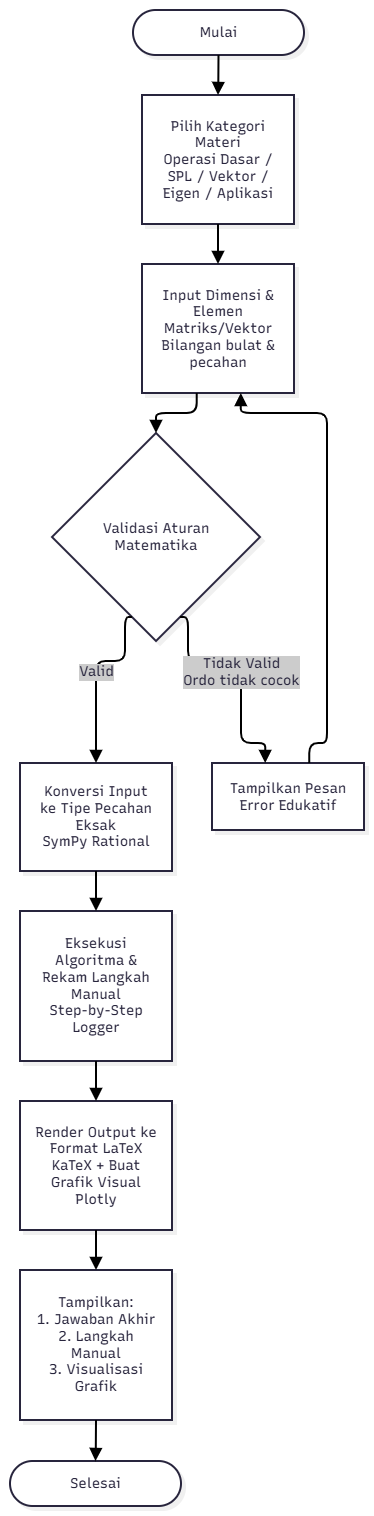

The diagram above was exported from draw.io. Its source (the exported page's mxGraphModel, read from the mxfile embedded in the PNG):
<mxGraphModel dx="978" dy="632" grid="1" gridSize="10" guides="1" tooltips="1" connect="1" arrows="1" fold="1" page="1" pageScale="1" pageWidth="827" pageHeight="1169" math="0" shadow="0">
  <root>
    <mxCell id="0" />
    <mxCell id="1" parent="0" />
    <UserObject label="" mermaidData="{&#10;  &quot;data&quot;: &quot;flowchart TD\n  Start([Mulai]) --&gt; Category[\&quot;Pilih Kategori Materi&lt;br/&gt;Operasi Dasar / SPL / Vektor / Eigen / Aplikasi\&quot;]\n  Category --&gt; Input[\&quot;Input Dimensi &amp; Elemen Matriks/Vektor&lt;br/&gt;Bilangan bulat &amp; pecahan\&quot;]\n  Input --&gt; Validate{\&quot;Validasi Aturan Matematika\&quot;}\n  Validate --&gt;|Tidak Valid&lt;br/&gt;Ordo tidak cocok| Error[\&quot;Tampilkan Pesan Error Edukatif\&quot;]\n  Error --&gt; Input\n  Validate --&gt;|Valid| Rational[\&quot;Konversi Input ke Tipe Pecahan Eksak&lt;br/&gt;SymPy Rational\&quot;]\n  Rational --&gt; Algorithm[\&quot;Eksekusi Algoritma &amp; Rekam Langkah Manual&lt;br/&gt;Step-by-Step Logger\&quot;]\n  Algorithm --&gt; Render[\&quot;Render Output ke Format LaTeX&lt;br/&gt;KaTeX + Buat Grafik Visual&lt;br/&gt;Plotly\&quot;]\n  Render --&gt; Display[\&quot;Tampilkan:&lt;br/&gt;1. Jawaban Akhir&lt;br/&gt;2. Langkah Manual&lt;br/&gt;3. Visualisasi Grafik\&quot;]\n  Display --&gt; Finish([Selesai])\n\n\n  class Category,Input,Rational,Algorithm,Render,Display process\n  class Validate decision\n  class Error error\n  class Start,Finish terminal&quot;,&#10;  &quot;config&quot;: null,&#10;  &quot;version&quot;: &quot;12&quot;&#10;}" id="G5diToHB7-rKxm_EZKrr-1">
      <mxCell connectable="0" parent="1" style="group;transparentBounds=1;editIcon=1;lockedGroup=0;groupPadding=10;" vertex="1">
        <mxGeometry as="geometry" />
      </mxCell>
    </UserObject>
    <UserObject label="Mulai" mermaidId="n:Start" mermaidBaseStyle="html=1;rounded=1;whiteSpace=wrap;arcSize=50;strokeWidth=2;fillColor=#ffffff;strokeColor=#28253D;fontColor=#28253D;fontFamily=Recursive;fontSize=14;shadow=1;shadowColor=#000000;shadowOffsetX=4;shadowOffsetY=4;shadowBlur=0;shadowOpacity=6;" mermaidBaseValue="Mulai" id="G5diToHB7-rKxm_EZKrr-2">
      <mxCell parent="G5diToHB7-rKxm_EZKrr-1" style="html=1;rounded=1;whiteSpace=wrap;arcSize=50;strokeWidth=2;fillColor=#ffffff;strokeColor=#28253D;fontColor=#28253D;fontFamily=Recursive;fontSize=14;shadow=1;shadowColor=#000000;shadowOffsetX=4;shadowOffsetY=4;shadowBlur=0;shadowOpacity=6;fontSource=https%3A%2F%2Ffonts.googleapis.com%2Fcss%3Ffamily%3DRecursive;" vertex="1">
        <mxGeometry height="45" width="171" x="393" y="60" as="geometry" />
      </mxCell>
    </UserObject>
    <UserObject label="Pilih Kategori Materi&#10;Operasi Dasar / SPL / Vektor / Eigen / Aplikasi" mermaidId="n:Category" mermaidBaseStyle="html=1;whiteSpace=wrap;strokeWidth=2;fillColor=#ffffff;strokeColor=#28253D;fontColor=#28253D;fontFamily=Recursive;fontSize=14;shadow=1;shadowColor=#000000;shadowOffsetX=4;shadowOffsetY=4;shadowBlur=0;shadowOpacity=6;" mermaidBaseValue="Pilih Kategori Materi&#10;Operasi Dasar / SPL / Vektor / Eigen / Aplikasi" id="G5diToHB7-rKxm_EZKrr-3">
      <mxCell parent="G5diToHB7-rKxm_EZKrr-1" style="html=1;whiteSpace=wrap;strokeWidth=2;fillColor=#ffffff;strokeColor=#28253D;fontColor=#28253D;fontFamily=Recursive;fontSize=14;shadow=1;shadowColor=#000000;shadowOffsetX=4;shadowOffsetY=4;shadowBlur=0;shadowOpacity=6;labelWidth=120;fontSource=https%3A%2F%2Ffonts.googleapis.com%2Fcss%3Ffamily%3DRecursive;" vertex="1">
        <mxGeometry height="129" width="152" x="402" y="145" as="geometry" />
      </mxCell>
    </UserObject>
    <UserObject label="Input Dimensi &amp; Elemen Matriks/Vektor&#10;Bilangan bulat &amp; pecahan" mermaidId="n:Input" mermaidBaseStyle="html=1;whiteSpace=wrap;strokeWidth=2;fillColor=#ffffff;strokeColor=#28253D;fontColor=#28253D;fontFamily=Recursive;fontSize=14;shadow=1;shadowColor=#000000;shadowOffsetX=4;shadowOffsetY=4;shadowBlur=0;shadowOpacity=6;" mermaidBaseValue="Input Dimensi &amp; Elemen Matriks/Vektor&#10;Bilangan bulat &amp; pecahan" id="G5diToHB7-rKxm_EZKrr-4">
      <mxCell parent="G5diToHB7-rKxm_EZKrr-1" style="html=1;whiteSpace=wrap;strokeWidth=2;fillColor=#ffffff;strokeColor=#28253D;fontColor=#28253D;fontFamily=Recursive;fontSize=14;shadow=1;shadowColor=#000000;shadowOffsetX=4;shadowOffsetY=4;shadowBlur=0;shadowOpacity=6;labelWidth=120;fontSource=https%3A%2F%2Ffonts.googleapis.com%2Fcss%3Ffamily%3DRecursive;" vertex="1">
        <mxGeometry height="129" width="152" x="402" y="314" as="geometry" />
      </mxCell>
    </UserObject>
    <UserObject label="Validasi Aturan Matematika" mermaidId="n:Validate" mermaidBaseStyle="rhombus;html=1;strokeWidth=2;whiteSpace=wrap;fillColor=#ffffff;strokeColor=#28253D;fontColor=#28253D;fontFamily=Recursive;fontSize=14;shadow=1;shadowColor=#000000;shadowOffsetX=4;shadowOffsetY=4;shadowBlur=0;shadowOpacity=6;" mermaidBaseValue="Validasi Aturan Matematika" id="G5diToHB7-rKxm_EZKrr-5">
      <mxCell parent="G5diToHB7-rKxm_EZKrr-1" style="rhombus;html=1;strokeWidth=2;whiteSpace=wrap;fillColor=#ffffff;strokeColor=#28253D;fontColor=#28253D;fontFamily=Recursive;fontSize=14;shadow=1;shadowColor=#000000;shadowOffsetX=4;shadowOffsetY=4;shadowBlur=0;shadowOpacity=6;labelWidth=120;fontSource=https%3A%2F%2Ffonts.googleapis.com%2Fcss%3Ffamily%3DRecursive;" vertex="1">
        <mxGeometry height="208" width="208" x="312" y="483" as="geometry" />
      </mxCell>
    </UserObject>
    <UserObject label="Tampilkan Pesan Error Edukatif" mermaidId="n:Error" mermaidBaseStyle="html=1;whiteSpace=wrap;strokeWidth=2;fillColor=#ffffff;strokeColor=#28253D;fontColor=#28253D;fontFamily=Recursive;fontSize=14;shadow=1;shadowColor=#000000;shadowOffsetX=4;shadowOffsetY=4;shadowBlur=0;shadowOpacity=6;" mermaidBaseValue="Tampilkan Pesan Error Edukatif" id="G5diToHB7-rKxm_EZKrr-6">
      <mxCell parent="G5diToHB7-rKxm_EZKrr-1" style="html=1;whiteSpace=wrap;strokeWidth=2;fillColor=#ffffff;strokeColor=#28253D;fontColor=#28253D;fontFamily=Recursive;fontSize=14;shadow=1;shadowColor=#000000;shadowOffsetX=4;shadowOffsetY=4;shadowBlur=0;shadowOpacity=6;labelWidth=120;fontSource=https%3A%2F%2Ffonts.googleapis.com%2Fcss%3Ffamily%3DRecursive;" vertex="1">
        <mxGeometry height="67" width="152" x="472" y="813" as="geometry" />
      </mxCell>
    </UserObject>
    <UserObject label="Konversi Input ke Tipe Pecahan Eksak&#10;SymPy Rational" mermaidId="n:Rational" mermaidBaseStyle="html=1;whiteSpace=wrap;strokeWidth=2;fillColor=#ffffff;strokeColor=#28253D;fontColor=#28253D;fontFamily=Recursive;fontSize=14;shadow=1;shadowColor=#000000;shadowOffsetX=4;shadowOffsetY=4;shadowBlur=0;shadowOpacity=6;" mermaidBaseValue="Konversi Input ke Tipe Pecahan Eksak&#10;SymPy Rational" id="G5diToHB7-rKxm_EZKrr-7">
      <mxCell parent="G5diToHB7-rKxm_EZKrr-1" style="html=1;whiteSpace=wrap;strokeWidth=2;fillColor=#ffffff;strokeColor=#28253D;fontColor=#28253D;fontFamily=Recursive;fontSize=14;shadow=1;shadowColor=#000000;shadowOffsetX=4;shadowOffsetY=4;shadowBlur=0;shadowOpacity=6;labelWidth=120;fontSource=https%3A%2F%2Ffonts.googleapis.com%2Fcss%3Ffamily%3DRecursive;" vertex="1">
        <mxGeometry height="108" width="152" x="280" y="813" as="geometry" />
      </mxCell>
    </UserObject>
    <UserObject label="Eksekusi Algoritma &amp; Rekam Langkah Manual&#10;Step-by-Step Logger" mermaidId="n:Algorithm" mermaidBaseStyle="html=1;whiteSpace=wrap;strokeWidth=2;fillColor=#ffffff;strokeColor=#28253D;fontColor=#28253D;fontFamily=Recursive;fontSize=14;shadow=1;shadowColor=#000000;shadowOffsetX=4;shadowOffsetY=4;shadowBlur=0;shadowOpacity=6;" mermaidBaseValue="Eksekusi Algoritma &amp; Rekam Langkah Manual&#10;Step-by-Step Logger" id="G5diToHB7-rKxm_EZKrr-8">
      <mxCell parent="G5diToHB7-rKxm_EZKrr-1" style="html=1;whiteSpace=wrap;strokeWidth=2;fillColor=#ffffff;strokeColor=#28253D;fontColor=#28253D;fontFamily=Recursive;fontSize=14;shadow=1;shadowColor=#000000;shadowOffsetX=4;shadowOffsetY=4;shadowBlur=0;shadowOpacity=6;labelWidth=120;fontSource=https%3A%2F%2Ffonts.googleapis.com%2Fcss%3Ffamily%3DRecursive;" vertex="1">
        <mxGeometry height="150" width="152" x="280" y="961" as="geometry" />
      </mxCell>
    </UserObject>
    <UserObject label="Render Output ke Format LaTeX&#10;KaTeX + Buat Grafik Visual&#10;Plotly" mermaidId="n:Render" mermaidBaseStyle="html=1;whiteSpace=wrap;strokeWidth=2;fillColor=#ffffff;strokeColor=#28253D;fontColor=#28253D;fontFamily=Recursive;fontSize=14;shadow=1;shadowColor=#000000;shadowOffsetX=4;shadowOffsetY=4;shadowBlur=0;shadowOpacity=6;" mermaidBaseValue="Render Output ke Format LaTeX&#10;KaTeX + Buat Grafik Visual&#10;Plotly" id="G5diToHB7-rKxm_EZKrr-9">
      <mxCell parent="G5diToHB7-rKxm_EZKrr-1" style="html=1;whiteSpace=wrap;strokeWidth=2;fillColor=#ffffff;strokeColor=#28253D;fontColor=#28253D;fontFamily=Recursive;fontSize=14;shadow=1;shadowColor=#000000;shadowOffsetX=4;shadowOffsetY=4;shadowBlur=0;shadowOpacity=6;labelWidth=120;fontSource=https%3A%2F%2Ffonts.googleapis.com%2Fcss%3Ffamily%3DRecursive;" vertex="1">
        <mxGeometry height="129" width="152" x="280" y="1151" as="geometry" />
      </mxCell>
    </UserObject>
    <UserObject label="Tampilkan:&#10;1. Jawaban Akhir&#10;2. Langkah Manual&#10;3. Visualisasi Grafik" mermaidId="n:Display" mermaidBaseStyle="html=1;whiteSpace=wrap;strokeWidth=2;fillColor=#ffffff;strokeColor=#28253D;fontColor=#28253D;fontFamily=Recursive;fontSize=14;shadow=1;shadowColor=#000000;shadowOffsetX=4;shadowOffsetY=4;shadowBlur=0;shadowOpacity=6;" mermaidBaseValue="Tampilkan:&#10;1. Jawaban Akhir&#10;2. Langkah Manual&#10;3. Visualisasi Grafik" id="G5diToHB7-rKxm_EZKrr-10">
      <mxCell parent="G5diToHB7-rKxm_EZKrr-1" style="html=1;whiteSpace=wrap;strokeWidth=2;fillColor=#ffffff;strokeColor=#28253D;fontColor=#28253D;fontFamily=Recursive;fontSize=14;shadow=1;shadowColor=#000000;shadowOffsetX=4;shadowOffsetY=4;shadowBlur=0;shadowOpacity=6;labelWidth=120;fontSource=https%3A%2F%2Ffonts.googleapis.com%2Fcss%3Ffamily%3DRecursive;" vertex="1">
        <mxGeometry height="150" width="152" x="280" y="1320" as="geometry" />
      </mxCell>
    </UserObject>
    <UserObject label="Selesai" mermaidId="n:Finish" mermaidBaseStyle="html=1;rounded=1;whiteSpace=wrap;arcSize=50;strokeWidth=2;fillColor=#ffffff;strokeColor=#28253D;fontColor=#28253D;fontFamily=Recursive;fontSize=14;shadow=1;shadowColor=#000000;shadowOffsetX=4;shadowOffsetY=4;shadowBlur=0;shadowOpacity=6;" mermaidBaseValue="Selesai" id="G5diToHB7-rKxm_EZKrr-11">
      <mxCell parent="G5diToHB7-rKxm_EZKrr-1" style="html=1;rounded=1;whiteSpace=wrap;arcSize=50;strokeWidth=2;fillColor=#ffffff;strokeColor=#28253D;fontColor=#28253D;fontFamily=Recursive;fontSize=14;shadow=1;shadowColor=#000000;shadowOffsetX=4;shadowOffsetY=4;shadowBlur=0;shadowOpacity=6;fontSource=https%3A%2F%2Ffonts.googleapis.com%2Fcss%3Ffamily%3DRecursive;" vertex="1">
        <mxGeometry height="45" width="171" x="270" y="1511" as="geometry" />
      </mxCell>
    </UserObject>
    <UserObject label="" mermaidId="e:Start-&gt;Category#0" mermaidBaseStyle="edgeStyle=orthogonalEdgeStyle;rounded=1;curved=0;startArrow=none;endArrow=block;endSize=8;jumpStyle=arc;jumpSize=12;strokeColor=#000000;exitX=0.5;exitY=1;entryX=0.5;entryY=0;strokeWidth=2;targetPerimeterSpacing=4;" mermaidBaseValue="" id="G5diToHB7-rKxm_EZKrr-12">
      <mxCell edge="1" parent="G5diToHB7-rKxm_EZKrr-1" source="G5diToHB7-rKxm_EZKrr-2" style="edgeStyle=orthogonalEdgeStyle;rounded=1;curved=0;startArrow=none;endArrow=block;endSize=8;jumpStyle=arc;jumpSize=12;strokeColor=#000000;exitX=0.5;exitY=1;entryX=0.5;entryY=0;strokeWidth=2;targetPerimeterSpacing=4;" target="G5diToHB7-rKxm_EZKrr-3">
        <mxGeometry relative="1" as="geometry">
          <Array as="points" />
        </mxGeometry>
      </mxCell>
    </UserObject>
    <UserObject label="" mermaidId="e:Category-&gt;Input#0" mermaidBaseStyle="edgeStyle=orthogonalEdgeStyle;rounded=1;curved=0;startArrow=none;endArrow=block;endSize=8;jumpStyle=arc;jumpSize=12;strokeColor=#000000;exitX=0.5;exitY=1;entryX=0.5;entryY=0;strokeWidth=2;targetPerimeterSpacing=4;" mermaidBaseValue="" id="G5diToHB7-rKxm_EZKrr-13">
      <mxCell edge="1" parent="G5diToHB7-rKxm_EZKrr-1" source="G5diToHB7-rKxm_EZKrr-3" style="edgeStyle=orthogonalEdgeStyle;rounded=1;curved=0;startArrow=none;endArrow=block;endSize=8;jumpStyle=arc;jumpSize=12;strokeColor=#000000;exitX=0.5;exitY=1;entryX=0.5;entryY=0;strokeWidth=2;targetPerimeterSpacing=4;" target="G5diToHB7-rKxm_EZKrr-4">
        <mxGeometry relative="1" as="geometry">
          <Array as="points" />
        </mxGeometry>
      </mxCell>
    </UserObject>
    <UserObject label="" mermaidId="e:Input-&gt;Validate#0" mermaidBaseStyle="edgeStyle=orthogonalEdgeStyle;rounded=1;curved=0;startArrow=none;endArrow=block;endSize=8;jumpStyle=arc;jumpSize=12;strokeColor=#000000;exitX=0.36;exitY=1;entryX=0.5;entryY=0;strokeWidth=2;targetPerimeterSpacing=4;" mermaidBaseValue="" id="G5diToHB7-rKxm_EZKrr-14">
      <mxCell edge="1" parent="G5diToHB7-rKxm_EZKrr-1" source="G5diToHB7-rKxm_EZKrr-4" style="edgeStyle=orthogonalEdgeStyle;rounded=1;curved=0;startArrow=none;endArrow=block;endSize=8;jumpStyle=arc;jumpSize=12;strokeColor=#000000;exitX=0.36;exitY=1;entryX=0.5;entryY=0;strokeWidth=2;targetPerimeterSpacing=4;" target="G5diToHB7-rKxm_EZKrr-5">
        <mxGeometry relative="1" as="geometry">
          <Array as="points">
            <mxPoint x="456" y="463" />
            <mxPoint x="416" y="463" />
          </Array>
        </mxGeometry>
      </mxCell>
    </UserObject>
    <UserObject label="Tidak Valid&#10;Ordo tidak cocok" mermaidId="e:Validate-&gt;Error#0" mermaidBaseStyle="edgeStyle=orthogonalEdgeStyle;rounded=1;curved=0;startArrow=none;endArrow=block;endSize=8;jumpStyle=arc;jumpSize=12;strokeColor=#000000;html=1;fontSize=16;labelBackgroundColor=#cccccc;fontFamily=Recursive;fontColor=#28253D;exitX=0.65;exitY=1;entryX=0.35;entryY=0;strokeWidth=2;targetPerimeterSpacing=4;" mermaidBaseValue="Tidak Valid&#10;Ordo tidak cocok" id="G5diToHB7-rKxm_EZKrr-15">
      <mxCell edge="1" parent="G5diToHB7-rKxm_EZKrr-1" source="G5diToHB7-rKxm_EZKrr-5" style="edgeStyle=orthogonalEdgeStyle;rounded=1;curved=0;startArrow=none;endArrow=block;endSize=8;jumpStyle=arc;jumpSize=12;strokeColor=#000000;html=1;fontSize=14;labelBackgroundColor=#cccccc;fontFamily=Recursive;fontColor=#28253D;exitX=0.65;exitY=1;entryX=0.35;entryY=0;strokeWidth=2;targetPerimeterSpacing=4;fontSource=https%3A%2F%2Ffonts.googleapis.com%2Fcss%3Ffamily%3DRecursive;" target="G5diToHB7-rKxm_EZKrr-6">
        <mxGeometry relative="1" as="geometry">
          <Array as="points">
            <mxPoint x="448" y="711" />
            <mxPoint x="501" y="711" />
            <mxPoint x="501" y="793" />
            <mxPoint x="526" y="793" />
          </Array>
        </mxGeometry>
      </mxCell>
    </UserObject>
    <UserObject label="" mermaidId="e:Error-&gt;Input#0" mermaidBaseStyle="edgeStyle=orthogonalEdgeStyle;rounded=1;curved=0;startArrow=none;endArrow=block;endSize=8;jumpStyle=arc;jumpSize=12;strokeColor=#000000;exitX=0.64;exitY=0;entryX=0.65;entryY=1;strokeWidth=2;targetPerimeterSpacing=4;" mermaidBaseValue="" id="G5diToHB7-rKxm_EZKrr-16">
      <mxCell edge="1" parent="G5diToHB7-rKxm_EZKrr-1" source="G5diToHB7-rKxm_EZKrr-6" style="edgeStyle=orthogonalEdgeStyle;rounded=1;curved=0;startArrow=none;endArrow=block;endSize=8;jumpStyle=arc;jumpSize=12;strokeColor=#000000;exitX=0.64;exitY=0;entryX=0.65;entryY=1;strokeWidth=2;targetPerimeterSpacing=4;" target="G5diToHB7-rKxm_EZKrr-4">
        <mxGeometry relative="1" as="geometry">
          <Array as="points">
            <mxPoint x="570" y="793" />
            <mxPoint x="587" y="793" />
            <mxPoint x="587" y="752" />
            <mxPoint x="587" y="587" />
            <mxPoint x="587" y="463" />
            <mxPoint x="500" y="463" />
          </Array>
        </mxGeometry>
      </mxCell>
    </UserObject>
    <UserObject label="Valid" mermaidId="e:Validate-&gt;Rational#0" mermaidBaseStyle="edgeStyle=orthogonalEdgeStyle;rounded=1;curved=0;startArrow=none;endArrow=block;endSize=8;jumpStyle=arc;jumpSize=12;strokeColor=#000000;html=1;fontSize=16;labelBackgroundColor=#cccccc;fontFamily=Recursive;fontColor=#28253D;exitX=0.35;exitY=1;entryX=0.5;entryY=0;strokeWidth=2;targetPerimeterSpacing=4;" mermaidBaseValue="Valid" id="G5diToHB7-rKxm_EZKrr-17">
      <mxCell edge="1" parent="G5diToHB7-rKxm_EZKrr-1" source="G5diToHB7-rKxm_EZKrr-5" style="edgeStyle=orthogonalEdgeStyle;rounded=1;curved=0;startArrow=none;endArrow=block;endSize=8;jumpStyle=arc;jumpSize=12;strokeColor=#000000;html=1;fontSize=14;labelBackgroundColor=#cccccc;fontFamily=Recursive;fontColor=#28253D;exitX=0.35;exitY=1;entryX=0.5;entryY=0;strokeWidth=2;targetPerimeterSpacing=4;fontSource=https%3A%2F%2Ffonts.googleapis.com%2Fcss%3Ffamily%3DRecursive;" target="G5diToHB7-rKxm_EZKrr-7">
        <mxGeometry relative="1" as="geometry">
          <Array as="points">
            <mxPoint x="385" y="711" />
            <mxPoint x="356" y="711" />
          </Array>
        </mxGeometry>
      </mxCell>
    </UserObject>
    <UserObject label="" mermaidId="e:Rational-&gt;Algorithm#0" mermaidBaseStyle="edgeStyle=orthogonalEdgeStyle;rounded=1;curved=0;startArrow=none;endArrow=block;endSize=8;jumpStyle=arc;jumpSize=12;strokeColor=#000000;exitX=0.5;exitY=1;entryX=0.5;entryY=0;strokeWidth=2;targetPerimeterSpacing=4;" mermaidBaseValue="" id="G5diToHB7-rKxm_EZKrr-18">
      <mxCell edge="1" parent="G5diToHB7-rKxm_EZKrr-1" source="G5diToHB7-rKxm_EZKrr-7" style="edgeStyle=orthogonalEdgeStyle;rounded=1;curved=0;startArrow=none;endArrow=block;endSize=8;jumpStyle=arc;jumpSize=12;strokeColor=#000000;exitX=0.5;exitY=1;entryX=0.5;entryY=0;strokeWidth=2;targetPerimeterSpacing=4;" target="G5diToHB7-rKxm_EZKrr-8">
        <mxGeometry relative="1" as="geometry">
          <Array as="points" />
        </mxGeometry>
      </mxCell>
    </UserObject>
    <UserObject label="" mermaidId="e:Algorithm-&gt;Render#0" mermaidBaseStyle="edgeStyle=orthogonalEdgeStyle;rounded=1;curved=0;startArrow=none;endArrow=block;endSize=8;jumpStyle=arc;jumpSize=12;strokeColor=#000000;exitX=0.5;exitY=1;entryX=0.5;entryY=0;strokeWidth=2;targetPerimeterSpacing=4;" mermaidBaseValue="" id="G5diToHB7-rKxm_EZKrr-19">
      <mxCell edge="1" parent="G5diToHB7-rKxm_EZKrr-1" source="G5diToHB7-rKxm_EZKrr-8" style="edgeStyle=orthogonalEdgeStyle;rounded=1;curved=0;startArrow=none;endArrow=block;endSize=8;jumpStyle=arc;jumpSize=12;strokeColor=#000000;exitX=0.5;exitY=1;entryX=0.5;entryY=0;strokeWidth=2;targetPerimeterSpacing=4;" target="G5diToHB7-rKxm_EZKrr-9">
        <mxGeometry relative="1" as="geometry">
          <Array as="points" />
        </mxGeometry>
      </mxCell>
    </UserObject>
    <UserObject label="" mermaidId="e:Render-&gt;Display#0" mermaidBaseStyle="edgeStyle=orthogonalEdgeStyle;rounded=1;curved=0;startArrow=none;endArrow=block;endSize=8;jumpStyle=arc;jumpSize=12;strokeColor=#000000;exitX=0.5;exitY=1;entryX=0.5;entryY=0;strokeWidth=2;targetPerimeterSpacing=4;" mermaidBaseValue="" id="G5diToHB7-rKxm_EZKrr-20">
      <mxCell edge="1" parent="G5diToHB7-rKxm_EZKrr-1" source="G5diToHB7-rKxm_EZKrr-9" style="edgeStyle=orthogonalEdgeStyle;rounded=1;curved=0;startArrow=none;endArrow=block;endSize=8;jumpStyle=arc;jumpSize=12;strokeColor=#000000;exitX=0.5;exitY=1;entryX=0.5;entryY=0;strokeWidth=2;targetPerimeterSpacing=4;" target="G5diToHB7-rKxm_EZKrr-10">
        <mxGeometry relative="1" as="geometry">
          <Array as="points" />
        </mxGeometry>
      </mxCell>
    </UserObject>
    <UserObject label="" mermaidId="e:Display-&gt;Finish#0" mermaidBaseStyle="edgeStyle=orthogonalEdgeStyle;rounded=1;curved=0;startArrow=none;endArrow=block;endSize=8;jumpStyle=arc;jumpSize=12;strokeColor=#000000;exitX=0.5;exitY=1;entryX=0.5;entryY=0;strokeWidth=2;targetPerimeterSpacing=4;" mermaidBaseValue="" id="G5diToHB7-rKxm_EZKrr-21">
      <mxCell edge="1" parent="G5diToHB7-rKxm_EZKrr-1" source="G5diToHB7-rKxm_EZKrr-10" style="edgeStyle=orthogonalEdgeStyle;rounded=1;curved=0;startArrow=none;endArrow=block;endSize=8;jumpStyle=arc;jumpSize=12;strokeColor=#000000;exitX=0.5;exitY=1;entryX=0.5;entryY=0;strokeWidth=2;targetPerimeterSpacing=4;" target="G5diToHB7-rKxm_EZKrr-11">
        <mxGeometry relative="1" as="geometry">
          <Array as="points" />
        </mxGeometry>
      </mxCell>
    </UserObject>
  </root>
</mxGraphModel>